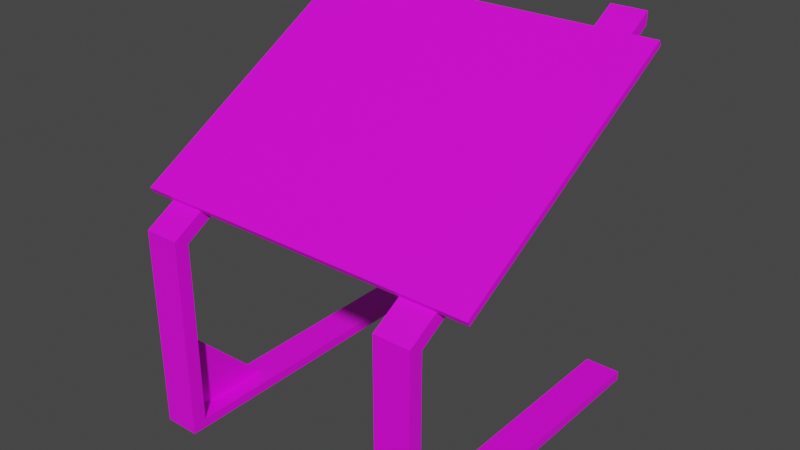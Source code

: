 # Source: 3348_CommemorativePlate.blend  (saved by Blender 2.90.8; exported with 4.5.12 LTS)
import bpy
from mathutils import Matrix  # noqa: F401  (used for matrix-valued properties, if any)

bpy.ops.wm.read_factory_settings(use_empty=True)
scene = bpy.context.scene
scene.name = 'Scene'

# ---- materials (node trees are filled in below, after node groups)
mat_material_001 = bpy.data.materials.new('Material.001')
mat_material_001.use_transparent_shadow = False

# ---- material node trees
mat_material_001.use_nodes = True; mat_material_001.node_tree.nodes.clear()
_N = mat_material_001.node_tree.nodes; _L = mat_material_001.node_tree.links
n0 = _N.new('ShaderNodeBsdfPrincipled'); n0.name = 'Principled BSDF'; n0.location = (10, 300)
n0.distribution = 'GGX'
n0.subsurface_method = 'BURLEY'
n0.inputs[3].default_value = 1.45
n0.inputs[27].default_value = (0.0, 0.0, 0.0, 1.0)
n0.inputs[28].default_value = 1.0
n1 = _N.new('ShaderNodeOutputMaterial'); n1.name = 'Material Output'; n1.location = (300, 300)
n2 = _N.new('ShaderNodeTexImage'); n2.name = 'Image Texture'; n2.location = (-426, 181)
_L.new(n0.outputs[0], n1.inputs[0])
_L.new(n2.outputs[0], n0.inputs[0])
n1.is_active_output = True

# ---- world
world_world = bpy.data.worlds.new('World'); scene.world = world_world
world_world.use_nodes = True; world_world.node_tree.nodes.clear()
_N = world_world.node_tree.nodes; _L = world_world.node_tree.links
n0 = _N.new('ShaderNodeOutputWorld'); n0.name = 'World Output'; n0.location = (300, 300)
n1 = _N.new('ShaderNodeBackground'); n1.name = 'Background'; n1.location = (10, 300)
n1.inputs[0].default_value = (0.05088, 0.05088, 0.05088, 1.0)
_L.new(n1.outputs[0], n0.inputs[0])
n0.is_active_output = True
world_world.color = (0.05088, 0.05088, 0.05088)
world_world.use_sun_shadow = False
world_world.sun_shadow_jitter_overblur = 0.0

# ---- meshes
me_3348_commemorativeplate = bpy.data.meshes.new('3348_CommemorativePlate')
me_3348_commemorativeplate.from_pydata([(0.08665, -0.08249, 0.003305), (0.08665, -0.02113, 0.003305), (0.08665, -0.08249, 0.06466), (-0.1177, -0.06956, 0.1455), (-0.1177, -0.07154, 0.1489), (-0.1177, 0.1, 0.2434), (-0.1177, 0.09801, 0.2468), (0.1185, -0.06956, 0.1455), (0.1185, -0.07154, 0.1489), (0.1185, 0.1, 0.2434), (0.1185, 0.09801, 0.2468), (0.07472, -0.0904, -0.001813), (0.07472, -0.0904, 0.134), (0.07472, -0.08093, 0.1293), (0.09866, -0.0904, -0.001813), (0.09866, -0.0904, 0.134), (0.09866, -0.08093, 0.1293), (0.07472, -0.08093, 0.004553), (0.09866, -0.08093, 0.004553), (0.07472, 0.1306, 0.004553), (0.07472, 0.1306, -0.001813), (0.09866, 0.1306, -0.001813), (0.09866, 0.1306, 0.004553), (0.07472, 0.1196, 0.2547), (0.07472, 0.1196, 0.2462), (0.09866, 0.1196, 0.2547), (0.09866, 0.1196, 0.2462), (-0.09876, -0.0904, -0.001813), (-0.09876, -0.0904, 0.134), (-0.09876, -0.08093, 0.1293), (-0.07482, -0.0904, -0.001813), (-0.07482, -0.0904, 0.134), (-0.07482, -0.08093, 0.1293), (-0.09876, -0.08093, 0.004553), (-0.07482, -0.08093, 0.004553), (-0.09876, 0.1306, 0.004553), (-0.09876, 0.1306, -0.001813), (-0.07482, 0.1306, -0.001813), (-0.07482, 0.1306, 0.004553), (-0.09876, 0.1196, 0.2547), (-0.09876, 0.1196, 0.2462), (-0.07482, 0.1196, 0.2547), (-0.07482, 0.1196, 0.2462), (0.08652, -0.08249, 0.003305), (0.08652, -0.02113, 0.003305), (0.08652, -0.08249, 0.06466), (-0.08677, -0.08249, 0.003305), (-0.08677, -0.02113, 0.003305), (-0.08677, -0.08249, 0.06466), (-0.0869, -0.08249, 0.003305), (-0.0869, -0.02113, 0.003305), (-0.0869, -0.08249, 0.06466)], [], [(0, 1, 2), (3, 4, 6, 5), (5, 6, 10, 9), (9, 10, 8, 7), (7, 8, 4, 3), (10, 6, 4, 8), (17, 13, 16, 18), (11, 12, 13, 17), (14, 18, 16, 15), (18, 14, 21, 22), (15, 16, 26, 25), (17, 18, 22, 19), (20, 19, 22, 21), (14, 15, 12, 11), (11, 17, 19, 20), (26, 24, 23, 25), (13, 12, 23, 24), (12, 15, 25, 23), (33, 29, 32, 34), (27, 28, 29, 33), (30, 34, 32, 31), (34, 30, 37, 38), (31, 32, 42, 41), (33, 34, 38, 35), (36, 35, 38, 37), (30, 31, 28, 27), (27, 33, 35, 36), (42, 40, 39, 41), (29, 28, 39, 40), (28, 31, 41, 39), (43, 45, 44), (46, 47, 48), (49, 51, 50)])
_uv = me_3348_commemorativeplate.uv_layers.new(name='UVMap')
_uv.uv.foreach_set('vector', [0.9728, 0.207, 0.7974, 0.3824, 0.7981, 0.05291, 0.7277, 0.8363, 0.7277, 0.8573, 0.5, 0.8573, 0.5, 0.8363, 0.5, 0.8363, 0.5, 0.8573, 0.2413, 0.8573, 0.2413, 0.8363, 0.2413, 0.8363, 0.2413, 0.8573, 0.01354, 0.8573, 0.01354, 0.8363, 0.9865, 0.8363, 0.9865, 0.8573, 0.7277, 0.8573, 0.7277, 0.8363, 0.6073, 0.5608, 0.02515, 0.5608, 0.02515, 0.04842, 0.6073, 0.04842, 0.5148, 0.7551, 0.77, 0.7551, 0.77, 0.8041, 0.5148, 0.8041, 0.01363, 0.7068, 0.2801, 0.7037, 0.2816, 0.7217, 0.02925, 0.7292, 0.01503, 0.6474, 0.03134, 0.6257, 0.282, 0.642, 0.2802, 0.6599, 0.7076, 0.885, 0.7386, 0.9058, 0.01587, 0.9058, 0.01587, 0.885, 0.2802, 0.6599, 0.282, 0.642, 0.7501, 0.6385, 0.7588, 0.6533, 0.5148, 0.7551, 0.5148, 0.8041, 0.08216, 0.8041, 0.08216, 0.7551, 0.6459, 0.05694, 0.7368, 0.05694, 0.7368, 0.3989, 0.6459, 0.3989, 0.01503, 0.6474, 0.2802, 0.6599, 0.2801, 0.7037, 0.01363, 0.7068, 0.01587, 0.9058, 0.04685, 0.885, 0.7386, 0.885, 0.7386, 0.9058, 0.7523, 0.05694, 0.7523, 0.3989, 0.6305, 0.3989, 0.6305, 0.05694, 0.2816, 0.7217, 0.2801, 0.7037, 0.7588, 0.7119, 0.75, 0.7267, 0.2801, 0.7037, 0.2802, 0.6599, 0.7588, 0.6533, 0.7588, 0.7119, 0.5148, 0.7551, 0.77, 0.7551, 0.77, 0.8041, 0.5148, 0.8041, 0.01363, 0.7068, 0.2801, 0.7037, 0.2816, 0.7217, 0.02925, 0.7292, 0.01503, 0.6474, 0.03134, 0.6256, 0.282, 0.642, 0.2802, 0.6599, 0.7076, 0.885, 0.7386, 0.9058, 0.01587, 0.9058, 0.01587, 0.885, 0.2802, 0.6599, 0.282, 0.642, 0.7501, 0.6385, 0.7588, 0.6533, 0.5148, 0.7551, 0.5148, 0.8041, 0.08216, 0.8041, 0.08216, 0.7551, 0.7368, 0.3989, 0.6459, 0.3989, 0.6459, 0.05694, 0.7368, 0.05694, 0.01503, 0.6474, 0.2802, 0.6599, 0.2801, 0.7037, 0.01363, 0.7068, 0.7386, 0.885, 0.7076, 0.9058, 0.01587, 0.9058, 0.01587, 0.885, 0.6305, 0.3989, 0.6305, 0.05694, 0.7523, 0.05694, 0.7523, 0.3989, 0.2816, 0.7217, 0.2801, 0.7037, 0.7588, 0.7119, 0.75, 0.7267, 0.2801, 0.7037, 0.2802, 0.6599, 0.7588, 0.6533, 0.7588, 0.7119, 0.9728, 0.207, 0.7981, 0.05291, 0.7974, 0.3824, 0.9728, 0.207, 0.7974, 0.3824, 0.7981, 0.05291, 0.9728, 0.207, 0.7981, 0.05291, 0.7974, 0.3824])
me_3348_commemorativeplate.materials.append(mat_material_001)
me_3348_commemorativeplate.use_remesh_fix_poles = True
me_3348_commemorativeplate.use_remesh_preserve_attributes = False
me_3348_commemorativeplate.use_mirror_vertex_groups = False
me_3348_commemorativeplate.update()

# ---- objects
ob_3348_commemorativeplate = bpy.data.objects.new('3348_CommemorativePlate', me_3348_commemorativeplate)

# ---- transforms, parenting, visibility, modifiers, constraints
ob_3348_commemorativeplate.location = (0.0, 0.0, 0.0)
ob_3348_commemorativeplate.lineart.crease_threshold = 0.0

# ---- collection membership
scene.collection.objects.link(ob_3348_commemorativeplate)

# ---- scene / render settings (as saved in the file)
scene.frame_start = 1; scene.frame_end = 250; scene.frame_set(1)
scene.render.engine = 'BLENDER_EEVEE_NEXT'
scene.cycles.use_denoising = False
scene.cycles.samples = 128
scene.cycles.sampling_pattern = 'TABULATED_SOBOL'
scene.cycles.use_adaptive_sampling = False
scene.cycles.use_light_tree = False
scene.view_settings.view_transform = 'Filmic'
bpy.context.view_layer.update()

# ---- added for rendering (the .blend has no active camera and no usable light): camera, sun
cam_auto = bpy.data.cameras.new('AutoCamera')
cam_auto.lens = 50.0
cam_auto.sensor_width = 36.0
cam_auto.clip_end = 1000.0
ob_auto_camera = bpy.data.objects.new('AutoCamera', cam_auto)
scene.collection.objects.link(ob_auto_camera)
ob_auto_camera.location = (0.382302, -0.438207, 0.431961)
ob_auto_camera.rotation_euler = (1.09748, -7.21219e-08, 0.694738)
scene.camera = ob_auto_camera
light_auto_sun = bpy.data.lights.new('AutoSun', 'SUN')
light_auto_sun.energy = 3.0
light_auto_sun.angle = 0.0523599
ob_auto_sun = bpy.data.objects.new('AutoSun', light_auto_sun)
scene.collection.objects.link(ob_auto_sun)
ob_auto_sun.rotation_euler = (0.872665, 0.174533, 0.523599)
bpy.context.view_layer.update()

